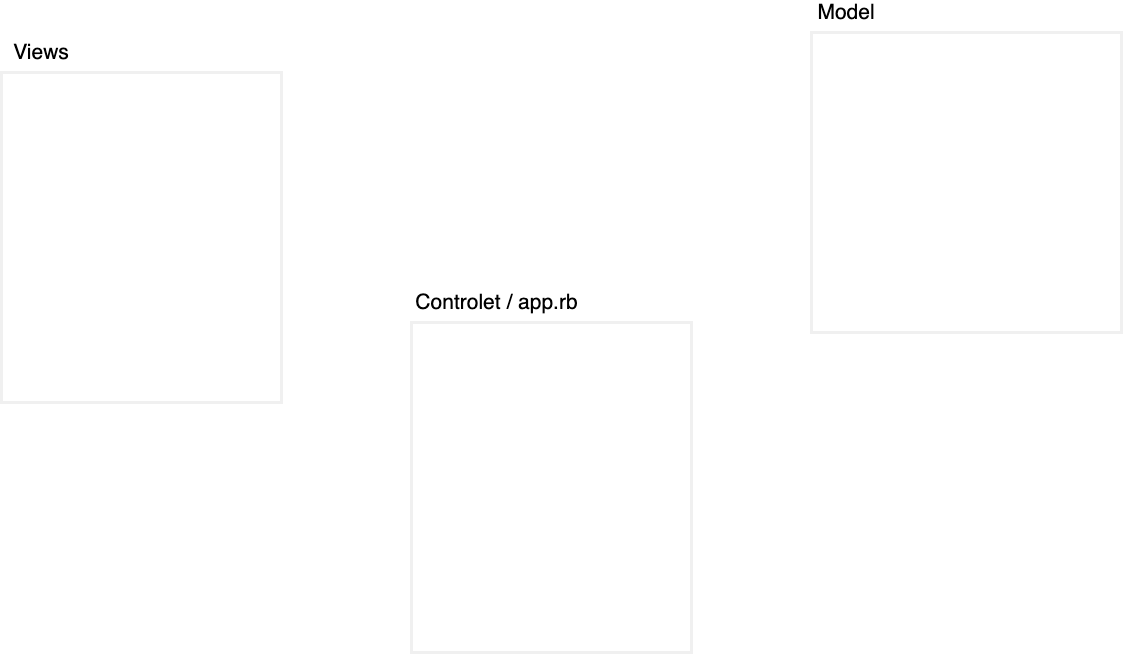

The diagram above was exported from draw.io. Its source (the exported page's mxGraphModel, read from the mxfile embedded in the PNG):
<mxGraphModel dx="1195" dy="1011" grid="1" gridSize="10" guides="1" tooltips="1" connect="1" arrows="1" fold="1" page="1" pageScale="1" pageWidth="1169" pageHeight="827" background="none" math="0" shadow="0">
  <root>
    <mxCell id="0" />
    <mxCell id="1" parent="0" />
    <mxCell id="7" value="" style="rounded=0;whiteSpace=wrap;html=1;strokeColor=#f0f0f0;strokeWidth=3;fillColor=none;" vertex="1" parent="1">
      <mxGeometry x="420" y="370" width="280" height="330" as="geometry" />
    </mxCell>
    <mxCell id="8" value="Controlet / app.rb&lt;br&gt;" style="text;html=1;strokeColor=none;fillColor=none;align=center;verticalAlign=middle;whiteSpace=wrap;rounded=0;fontSize=21;" vertex="1" parent="1">
      <mxGeometry x="401" y="340" width="209" height="20" as="geometry" />
    </mxCell>
    <mxCell id="9" value="" style="rounded=0;whiteSpace=wrap;html=1;fontSize=21;strokeColor=#f0f0f0;strokeWidth=3;fillColor=none;" vertex="1" parent="1">
      <mxGeometry x="10" y="120" width="280" height="330" as="geometry" />
    </mxCell>
    <mxCell id="10" value="Views" style="text;html=1;strokeColor=none;fillColor=none;align=center;verticalAlign=middle;whiteSpace=wrap;rounded=0;fontSize=21;" vertex="1" parent="1">
      <mxGeometry x="30" y="90" width="40" height="20" as="geometry" />
    </mxCell>
    <mxCell id="11" value="" style="rounded=0;whiteSpace=wrap;html=1;fontSize=21;strokeColor=#f0f0f0;strokeWidth=3;fillColor=none;" vertex="1" parent="1">
      <mxGeometry x="820" y="80" width="310" height="300" as="geometry" />
    </mxCell>
    <mxCell id="12" value="Model" style="text;html=1;strokeColor=none;fillColor=none;align=center;verticalAlign=middle;whiteSpace=wrap;rounded=0;fontSize=21;" vertex="1" parent="1">
      <mxGeometry x="820" y="50" width="70" height="20" as="geometry" />
    </mxCell>
  </root>
</mxGraphModel>